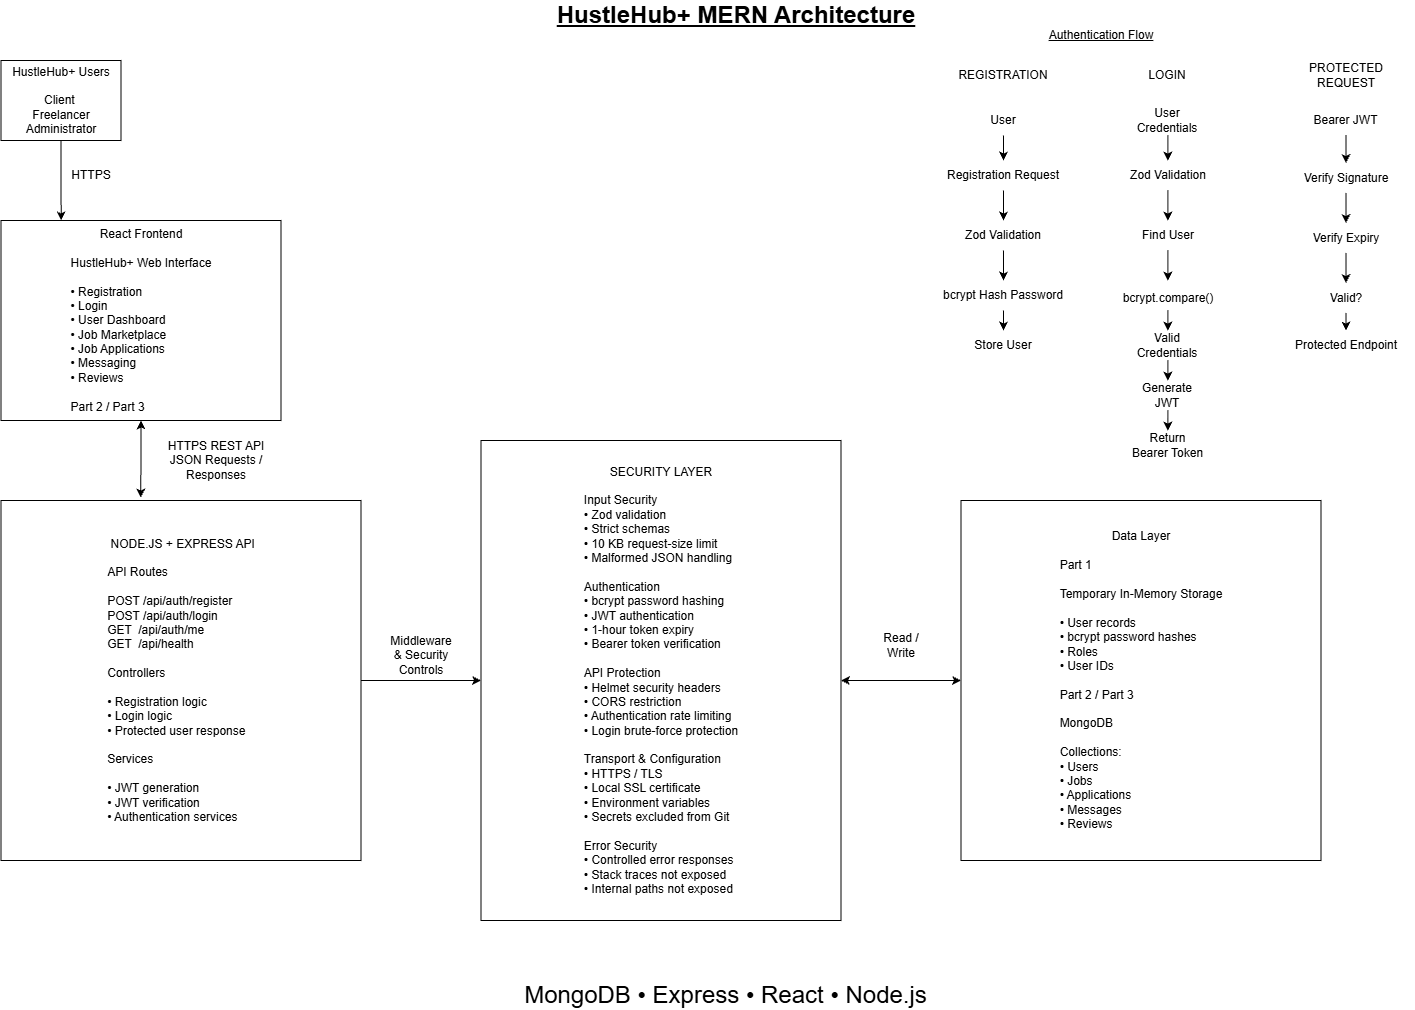

The diagram above was exported from draw.io. Its source (the exported page's mxGraphModel, read from the mxfile embedded in the PNG):
<mxGraphModel dx="2744" dy="1510" grid="1" gridSize="10" guides="1" tooltips="1" connect="1" arrows="1" fold="1" page="1" pageScale="1" pageWidth="4681" pageHeight="3300" math="0" shadow="0">
  <root>
    <mxCell id="0" />
    <mxCell id="1" parent="0" />
    <mxCell id="ysaJPgbDBIXX-o-s-viB-2" parent="1" style="rounded=0;whiteSpace=wrap;html=1;" value="HustleHub+ Users&lt;div&gt;&lt;br&gt;&lt;/div&gt;&lt;div&gt;Client&amp;nbsp;&lt;/div&gt;&lt;div&gt;Freelancer&lt;br/&gt;Administrator&lt;/div&gt;" vertex="1">
      <mxGeometry height="80" width="120" x="560" y="520" as="geometry" />
    </mxCell>
    <mxCell id="ysaJPgbDBIXX-o-s-viB-3" parent="1" style="rounded=0;whiteSpace=wrap;html=1;" value="React Frontend&lt;div&gt;&lt;br&gt;&lt;/div&gt;&lt;div&gt;&lt;div&gt;HustleHub+ Web Interface&lt;/div&gt;&lt;div&gt;&lt;br&gt;&lt;/div&gt;&lt;div style=&quot;text-align: left;&quot;&gt;• Registration&lt;/div&gt;&lt;div style=&quot;text-align: left;&quot;&gt;• Login&lt;/div&gt;&lt;div style=&quot;text-align: left;&quot;&gt;• User Dashboard&lt;/div&gt;&lt;div style=&quot;text-align: left;&quot;&gt;• Job Marketplace&lt;/div&gt;&lt;div style=&quot;text-align: left;&quot;&gt;• Job Applications&lt;/div&gt;&lt;div style=&quot;text-align: left;&quot;&gt;• Messaging&lt;/div&gt;&lt;div style=&quot;text-align: left;&quot;&gt;• Reviews&lt;/div&gt;&lt;/div&gt;&lt;div style=&quot;text-align: left;&quot;&gt;&lt;br&gt;&lt;/div&gt;&lt;div style=&quot;text-align: left;&quot;&gt;Part 2 / Part 3&lt;/div&gt;" vertex="1">
      <mxGeometry height="200" width="280" x="560" y="680" as="geometry" />
    </mxCell>
    <mxCell id="ysaJPgbDBIXX-o-s-viB-14" edge="1" parent="1" source="ysaJPgbDBIXX-o-s-viB-5" style="edgeStyle=orthogonalEdgeStyle;rounded=0;orthogonalLoop=1;jettySize=auto;html=1;exitX=1;exitY=0.5;exitDx=0;exitDy=0;entryX=0;entryY=0.5;entryDx=0;entryDy=0;" target="ysaJPgbDBIXX-o-s-viB-9">
      <mxGeometry relative="1" as="geometry" />
    </mxCell>
    <mxCell id="ysaJPgbDBIXX-o-s-viB-5" parent="1" style="rounded=0;whiteSpace=wrap;html=1;" value="&amp;nbsp;NODE.JS + EXPRESS API&lt;div&gt;&lt;br&gt;&lt;/div&gt;&lt;div style=&quot;text-align: left;&quot;&gt;API Routes&lt;/div&gt;&lt;div style=&quot;text-align: left;&quot;&gt;&lt;br&gt;&lt;/div&gt;&lt;div style=&quot;text-align: left;&quot;&gt;POST /api/auth/register&lt;/div&gt;&lt;div style=&quot;text-align: left;&quot;&gt;POST /api/auth/login&lt;/div&gt;&lt;div style=&quot;text-align: left;&quot;&gt;GET&amp;nbsp; /api/auth/me&lt;/div&gt;&lt;div style=&quot;text-align: left;&quot;&gt;&lt;span style=&quot;background-color: transparent;&quot;&gt;GET&amp;nbsp; /api/health&lt;/span&gt;&amp;nbsp;&lt;/div&gt;&lt;div style=&quot;text-align: left;&quot;&gt;&lt;br&gt;&lt;/div&gt;&lt;div style=&quot;text-align: left;&quot;&gt;&lt;div&gt;Controllers&lt;/div&gt;&lt;div&gt;&lt;br&gt;&lt;/div&gt;&lt;div&gt;• Registration logic&lt;/div&gt;&lt;div&gt;• Login logic&lt;/div&gt;&lt;div&gt;• Protected user response&lt;/div&gt;&lt;div&gt;&lt;br&gt;&lt;/div&gt;&lt;div&gt;&lt;div&gt;Services&lt;/div&gt;&lt;div&gt;&lt;br&gt;&lt;/div&gt;&lt;div&gt;• JWT generation&lt;/div&gt;&lt;div&gt;• JWT verification&lt;/div&gt;&lt;div&gt;• Authentication services&lt;/div&gt;&lt;/div&gt;&lt;/div&gt;" vertex="1">
      <mxGeometry height="360" width="360" x="560" y="960" as="geometry" />
    </mxCell>
    <mxCell id="ysaJPgbDBIXX-o-s-viB-6" edge="1" parent="1" source="ysaJPgbDBIXX-o-s-viB-2" style="edgeStyle=orthogonalEdgeStyle;rounded=0;orthogonalLoop=1;jettySize=auto;html=1;exitX=0.5;exitY=1;exitDx=0;exitDy=0;entryX=0.215;entryY=0;entryDx=0;entryDy=0;entryPerimeter=0;" target="ysaJPgbDBIXX-o-s-viB-3">
      <mxGeometry relative="1" as="geometry" />
    </mxCell>
    <mxCell id="ysaJPgbDBIXX-o-s-viB-7" edge="1" parent="1" source="ysaJPgbDBIXX-o-s-viB-3" style="edgeStyle=orthogonalEdgeStyle;rounded=0;orthogonalLoop=1;jettySize=auto;html=1;exitX=0.5;exitY=1;exitDx=0;exitDy=0;entryX=0.388;entryY=-0.008;entryDx=0;entryDy=0;entryPerimeter=0;startArrow=classic;startFill=1;" target="ysaJPgbDBIXX-o-s-viB-5">
      <mxGeometry relative="1" as="geometry" />
    </mxCell>
    <mxCell id="ysaJPgbDBIXX-o-s-viB-8" parent="1" style="text;html=1;whiteSpace=wrap;strokeColor=none;fillColor=none;align=center;verticalAlign=middle;rounded=0;" value="HTTPS REST API&lt;br/&gt;JSON Requests / Responses" vertex="1">
      <mxGeometry height="30" width="150" x="700" y="905" as="geometry" />
    </mxCell>
    <mxCell id="ysaJPgbDBIXX-o-s-viB-16" edge="1" parent="1" source="ysaJPgbDBIXX-o-s-viB-9" style="edgeStyle=orthogonalEdgeStyle;rounded=0;orthogonalLoop=1;jettySize=auto;html=1;exitX=1;exitY=0.5;exitDx=0;exitDy=0;entryX=0;entryY=0.5;entryDx=0;entryDy=0;startArrow=classic;startFill=1;" target="ysaJPgbDBIXX-o-s-viB-11">
      <mxGeometry relative="1" as="geometry" />
    </mxCell>
    <mxCell id="ysaJPgbDBIXX-o-s-viB-9" parent="1" style="rounded=0;whiteSpace=wrap;html=1;" value="SECURITY LAYER &lt;div&gt;&lt;br&gt;&lt;/div&gt;&lt;div&gt;&lt;div style=&quot;text-align: left;&quot;&gt;Input Security&lt;/div&gt;&lt;div style=&quot;text-align: left;&quot;&gt;• Zod validation&lt;/div&gt;&lt;div style=&quot;text-align: left;&quot;&gt;• Strict schemas&lt;/div&gt;&lt;div style=&quot;text-align: left;&quot;&gt;• 10 KB request-size limit&lt;/div&gt;&lt;div style=&quot;text-align: left;&quot;&gt;• Malformed JSON handling&lt;/div&gt;&lt;div style=&quot;text-align: left;&quot;&gt;&lt;br&gt;&lt;/div&gt;&lt;div style=&quot;text-align: left;&quot;&gt;Authentication&lt;/div&gt;&lt;div style=&quot;text-align: left;&quot;&gt;• bcrypt password hashing&lt;/div&gt;&lt;div style=&quot;text-align: left;&quot;&gt;• JWT authentication&lt;/div&gt;&lt;div style=&quot;text-align: left;&quot;&gt;• 1-hour token expiry&lt;/div&gt;&lt;div style=&quot;text-align: left;&quot;&gt;• Bearer token verification&lt;/div&gt;&lt;div style=&quot;text-align: left;&quot;&gt;&lt;br&gt;&lt;/div&gt;&lt;div style=&quot;text-align: left;&quot;&gt;API Protection&lt;/div&gt;&lt;div style=&quot;text-align: left;&quot;&gt;• Helmet security headers&lt;/div&gt;&lt;div style=&quot;text-align: left;&quot;&gt;• CORS restriction&lt;/div&gt;&lt;div style=&quot;text-align: left;&quot;&gt;• Authentication rate limiting&lt;/div&gt;&lt;div style=&quot;text-align: left;&quot;&gt;• Login brute-force protection&lt;/div&gt;&lt;div style=&quot;text-align: left;&quot;&gt;&lt;br&gt;&lt;/div&gt;&lt;div style=&quot;text-align: left;&quot;&gt;Transport &amp;amp; Configuration&lt;/div&gt;&lt;div style=&quot;text-align: left;&quot;&gt;• HTTPS / TLS&lt;/div&gt;&lt;div style=&quot;text-align: left;&quot;&gt;• Local SSL certificate&lt;/div&gt;&lt;div style=&quot;text-align: left;&quot;&gt;• Environment variables&lt;/div&gt;&lt;div style=&quot;text-align: left;&quot;&gt;• Secrets excluded from Git&lt;/div&gt;&lt;div style=&quot;text-align: left;&quot;&gt;&lt;br&gt;&lt;/div&gt;&lt;div style=&quot;text-align: left;&quot;&gt;Error Security&lt;/div&gt;&lt;div style=&quot;text-align: left;&quot;&gt;• Controlled error responses&lt;/div&gt;&lt;div style=&quot;text-align: left;&quot;&gt;• Stack traces not exposed&lt;/div&gt;&lt;div style=&quot;text-align: left;&quot;&gt;• Internal paths not exposed&lt;/div&gt;&lt;/div&gt;" vertex="1">
      <mxGeometry height="480" width="360" x="1040" y="900" as="geometry" />
    </mxCell>
    <mxCell id="ysaJPgbDBIXX-o-s-viB-11" parent="1" style="rounded=0;whiteSpace=wrap;html=1;" value="Data Layer&lt;div&gt;&lt;br&gt;&lt;/div&gt;&lt;div&gt;&lt;div style=&quot;text-align: left;&quot;&gt;Part 1&lt;/div&gt;&lt;div style=&quot;text-align: left;&quot;&gt;&lt;br&gt;&lt;/div&gt;&lt;div style=&quot;text-align: left;&quot;&gt;Temporary In-Memory Storage&lt;/div&gt;&lt;div style=&quot;text-align: left;&quot;&gt;&lt;br&gt;&lt;/div&gt;&lt;div style=&quot;text-align: left;&quot;&gt;• User records&lt;/div&gt;&lt;div style=&quot;text-align: left;&quot;&gt;• bcrypt password hashes&lt;/div&gt;&lt;div style=&quot;text-align: left;&quot;&gt;• Roles&lt;/div&gt;&lt;div style=&quot;text-align: left;&quot;&gt;• User IDs&lt;/div&gt;&lt;/div&gt;&lt;div style=&quot;text-align: left;&quot;&gt;&lt;br&gt;&lt;/div&gt;&lt;div&gt;&lt;div style=&quot;text-align: left;&quot;&gt;Part 2 / Part 3&lt;/div&gt;&lt;div style=&quot;text-align: left;&quot;&gt;&lt;br&gt;&lt;/div&gt;&lt;div style=&quot;text-align: left;&quot;&gt;MongoDB&lt;/div&gt;&lt;div style=&quot;text-align: left;&quot;&gt;&lt;br&gt;&lt;/div&gt;&lt;div style=&quot;text-align: left;&quot;&gt;Collections:&lt;/div&gt;&lt;div style=&quot;text-align: left;&quot;&gt;• Users&lt;/div&gt;&lt;div style=&quot;text-align: left;&quot;&gt;• Jobs&lt;/div&gt;&lt;div style=&quot;text-align: left;&quot;&gt;• Applications&lt;/div&gt;&lt;div style=&quot;text-align: left;&quot;&gt;• Messages&lt;/div&gt;&lt;div style=&quot;text-align: left;&quot;&gt;• Reviews&lt;/div&gt;&lt;/div&gt;" vertex="1">
      <mxGeometry height="360" width="360" x="1520" y="960" as="geometry" />
    </mxCell>
    <mxCell id="ysaJPgbDBIXX-o-s-viB-13" parent="1" style="text;html=1;whiteSpace=wrap;strokeColor=none;fillColor=none;align=center;verticalAlign=middle;rounded=0;" value="HTTPS" vertex="1">
      <mxGeometry height="30" width="60" x="620" y="620" as="geometry" />
    </mxCell>
    <mxCell id="ysaJPgbDBIXX-o-s-viB-15" parent="1" style="text;html=1;whiteSpace=wrap;strokeColor=none;fillColor=none;align=center;verticalAlign=middle;rounded=0;" value="Middleware &amp;amp; Security Controls" vertex="1">
      <mxGeometry height="30" width="60" x="950" y="1100" as="geometry" />
    </mxCell>
    <mxCell id="ysaJPgbDBIXX-o-s-viB-17" parent="1" style="text;html=1;whiteSpace=wrap;strokeColor=none;fillColor=none;align=center;verticalAlign=middle;rounded=0;" value="Read / Write" vertex="1">
      <mxGeometry height="30" width="60" x="1430" y="1090" as="geometry" />
    </mxCell>
    <mxCell id="ysaJPgbDBIXX-o-s-viB-18" parent="1" style="text;html=1;whiteSpace=wrap;strokeColor=none;fillColor=none;align=center;verticalAlign=middle;rounded=0;" value="&lt;font style=&quot;font-size: 24px;&quot;&gt;&lt;u&gt;&lt;b&gt;HustleHub+ MERN Architecture&lt;/b&gt;&lt;/u&gt;&lt;/font&gt;" vertex="1">
      <mxGeometry height="30" width="370" x="1110" y="460" as="geometry" />
    </mxCell>
    <mxCell id="ysaJPgbDBIXX-o-s-viB-19" parent="1" style="text;html=1;whiteSpace=wrap;strokeColor=none;fillColor=none;align=center;verticalAlign=middle;rounded=0;" value="&lt;font style=&quot;font-size: 24px;&quot;&gt;MongoDB • Express • React • Node.js&lt;/font&gt;" vertex="1">
      <mxGeometry height="30" width="465" x="1052.5" y="1440" as="geometry" />
    </mxCell>
    <mxCell id="ysaJPgbDBIXX-o-s-viB-21" parent="1" style="text;html=1;whiteSpace=wrap;strokeColor=none;fillColor=none;align=center;verticalAlign=middle;rounded=0;" value="&lt;u&gt;Authentication Flow&lt;/u&gt;" vertex="1">
      <mxGeometry height="30" width="120" x="1600" y="480" as="geometry" />
    </mxCell>
    <mxCell id="ysaJPgbDBIXX-o-s-viB-22" parent="1" style="text;html=1;whiteSpace=wrap;strokeColor=none;fillColor=none;align=center;verticalAlign=middle;rounded=0;" value="REGISTRATION" vertex="1">
      <mxGeometry height="30" width="90" x="1517.5" y="520" as="geometry" />
    </mxCell>
    <mxCell id="ysaJPgbDBIXX-o-s-viB-31" edge="1" parent="1" source="ysaJPgbDBIXX-o-s-viB-23" style="edgeStyle=orthogonalEdgeStyle;rounded=0;orthogonalLoop=1;jettySize=auto;html=1;exitX=0.5;exitY=1;exitDx=0;exitDy=0;entryX=0.5;entryY=0;entryDx=0;entryDy=0;" target="ysaJPgbDBIXX-o-s-viB-25">
      <mxGeometry relative="1" as="geometry" />
    </mxCell>
    <mxCell id="ysaJPgbDBIXX-o-s-viB-23" parent="1" style="text;html=1;whiteSpace=wrap;strokeColor=none;fillColor=none;align=center;verticalAlign=middle;rounded=0;" value="Zod Validation" vertex="1">
      <mxGeometry height="30" width="93.75" x="1515.6200000000001" y="680" as="geometry" />
    </mxCell>
    <mxCell id="ysaJPgbDBIXX-o-s-viB-24" parent="1" style="text;html=1;whiteSpace=wrap;strokeColor=none;fillColor=none;align=center;verticalAlign=middle;rounded=0;" value="Store User" vertex="1">
      <mxGeometry height="30" width="60" x="1532.5" y="790" as="geometry" />
    </mxCell>
    <mxCell id="ysaJPgbDBIXX-o-s-viB-32" edge="1" parent="1" source="ysaJPgbDBIXX-o-s-viB-25" style="edgeStyle=orthogonalEdgeStyle;rounded=0;orthogonalLoop=1;jettySize=auto;html=1;exitX=0.5;exitY=1;exitDx=0;exitDy=0;entryX=0.5;entryY=0;entryDx=0;entryDy=0;" target="ysaJPgbDBIXX-o-s-viB-24">
      <mxGeometry relative="1" as="geometry" />
    </mxCell>
    <mxCell id="ysaJPgbDBIXX-o-s-viB-25" parent="1" style="text;html=1;whiteSpace=wrap;strokeColor=none;fillColor=none;align=center;verticalAlign=middle;rounded=0;" value="bcrypt Hash Password" vertex="1">
      <mxGeometry height="30" width="137.5" x="1493.75" y="740" as="geometry" />
    </mxCell>
    <mxCell id="ysaJPgbDBIXX-o-s-viB-30" edge="1" parent="1" source="ysaJPgbDBIXX-o-s-viB-26" style="edgeStyle=orthogonalEdgeStyle;rounded=0;orthogonalLoop=1;jettySize=auto;html=1;exitX=0.5;exitY=1;exitDx=0;exitDy=0;entryX=0.5;entryY=0;entryDx=0;entryDy=0;" target="ysaJPgbDBIXX-o-s-viB-23">
      <mxGeometry relative="1" as="geometry" />
    </mxCell>
    <mxCell id="ysaJPgbDBIXX-o-s-viB-26" parent="1" style="text;html=1;whiteSpace=wrap;strokeColor=none;fillColor=none;align=center;verticalAlign=middle;rounded=0;" value="Registration Request" vertex="1">
      <mxGeometry height="30" width="127.5" x="1498.75" y="620" as="geometry" />
    </mxCell>
    <mxCell id="ysaJPgbDBIXX-o-s-viB-29" edge="1" parent="1" source="ysaJPgbDBIXX-o-s-viB-27" style="edgeStyle=orthogonalEdgeStyle;rounded=0;orthogonalLoop=1;jettySize=auto;html=1;exitX=0.5;exitY=1;exitDx=0;exitDy=0;entryX=0.5;entryY=0;entryDx=0;entryDy=0;" target="ysaJPgbDBIXX-o-s-viB-26">
      <mxGeometry relative="1" as="geometry" />
    </mxCell>
    <mxCell id="ysaJPgbDBIXX-o-s-viB-27" parent="1" style="text;html=1;whiteSpace=wrap;strokeColor=none;fillColor=none;align=center;verticalAlign=middle;rounded=0;" value="User" vertex="1">
      <mxGeometry height="30" width="60" x="1532.5" y="565" as="geometry" />
    </mxCell>
    <mxCell id="ysaJPgbDBIXX-o-s-viB-33" parent="1" style="text;html=1;whiteSpace=wrap;strokeColor=none;fillColor=none;align=center;verticalAlign=middle;rounded=0;" value="LOGIN" vertex="1">
      <mxGeometry height="30" width="90" x="1681.88" y="520" as="geometry" />
    </mxCell>
    <mxCell id="ysaJPgbDBIXX-o-s-viB-34" edge="1" parent="1" source="ysaJPgbDBIXX-o-s-viB-35" style="edgeStyle=orthogonalEdgeStyle;rounded=0;orthogonalLoop=1;jettySize=auto;html=1;exitX=0.5;exitY=1;exitDx=0;exitDy=0;entryX=0.5;entryY=0;entryDx=0;entryDy=0;">
      <mxGeometry relative="1" as="geometry">
        <mxPoint x="1726.88" y="740" as="targetPoint" />
      </mxGeometry>
    </mxCell>
    <mxCell id="ysaJPgbDBIXX-o-s-viB-35" parent="1" style="text;html=1;whiteSpace=wrap;strokeColor=none;fillColor=none;align=center;verticalAlign=middle;rounded=0;" value="Find User" vertex="1">
      <mxGeometry height="30" width="93.75" x="1680.0000000000002" y="680" as="geometry" />
    </mxCell>
    <mxCell id="ysaJPgbDBIXX-o-s-viB-44" edge="1" parent="1" source="ysaJPgbDBIXX-o-s-viB-36" style="edgeStyle=orthogonalEdgeStyle;rounded=0;orthogonalLoop=1;jettySize=auto;html=1;exitX=0.5;exitY=1;exitDx=0;exitDy=0;entryX=0.5;entryY=0;entryDx=0;entryDy=0;" target="ysaJPgbDBIXX-o-s-viB-43">
      <mxGeometry relative="1" as="geometry" />
    </mxCell>
    <mxCell id="ysaJPgbDBIXX-o-s-viB-36" parent="1" style="text;html=1;whiteSpace=wrap;strokeColor=none;fillColor=none;align=center;verticalAlign=middle;rounded=0;" value="Valid Credentials" vertex="1">
      <mxGeometry height="30" width="60" x="1696.88" y="790" as="geometry" />
    </mxCell>
    <mxCell id="ysaJPgbDBIXX-o-s-viB-37" edge="1" parent="1" style="edgeStyle=orthogonalEdgeStyle;rounded=0;orthogonalLoop=1;jettySize=auto;html=1;exitX=0.5;exitY=1;exitDx=0;exitDy=0;entryX=0.5;entryY=0;entryDx=0;entryDy=0;" target="ysaJPgbDBIXX-o-s-viB-36">
      <mxGeometry relative="1" as="geometry">
        <mxPoint x="1726.88" y="770" as="sourcePoint" />
      </mxGeometry>
    </mxCell>
    <mxCell id="ysaJPgbDBIXX-o-s-viB-38" parent="1" style="text;html=1;whiteSpace=wrap;strokeColor=none;fillColor=none;align=center;verticalAlign=middle;rounded=0;" value="bcrypt.compare()" vertex="1">
      <mxGeometry height="30" width="137.5" x="1658.13" y="742.5" as="geometry" />
    </mxCell>
    <mxCell id="ysaJPgbDBIXX-o-s-viB-39" edge="1" parent="1" style="edgeStyle=orthogonalEdgeStyle;rounded=0;orthogonalLoop=1;jettySize=auto;html=1;exitX=0.5;exitY=1;exitDx=0;exitDy=0;entryX=0.5;entryY=0;entryDx=0;entryDy=0;" target="ysaJPgbDBIXX-o-s-viB-35">
      <mxGeometry relative="1" as="geometry">
        <mxPoint x="1726.88" y="650" as="sourcePoint" />
      </mxGeometry>
    </mxCell>
    <mxCell id="ysaJPgbDBIXX-o-s-viB-40" parent="1" style="text;html=1;whiteSpace=wrap;strokeColor=none;fillColor=none;align=center;verticalAlign=middle;rounded=0;" value="Zod Validation" vertex="1">
      <mxGeometry height="30" width="127.5" x="1663.13" y="620" as="geometry" />
    </mxCell>
    <mxCell id="ysaJPgbDBIXX-o-s-viB-41" edge="1" parent="1" source="ysaJPgbDBIXX-o-s-viB-42" style="edgeStyle=orthogonalEdgeStyle;rounded=0;orthogonalLoop=1;jettySize=auto;html=1;exitX=0.5;exitY=1;exitDx=0;exitDy=0;entryX=0.5;entryY=0;entryDx=0;entryDy=0;">
      <mxGeometry relative="1" as="geometry">
        <mxPoint x="1726.88" y="620" as="targetPoint" />
      </mxGeometry>
    </mxCell>
    <mxCell id="ysaJPgbDBIXX-o-s-viB-42" parent="1" style="text;html=1;whiteSpace=wrap;strokeColor=none;fillColor=none;align=center;verticalAlign=middle;rounded=0;" value="User Credentials" vertex="1">
      <mxGeometry height="30" width="60" x="1696.88" y="565" as="geometry" />
    </mxCell>
    <mxCell id="ysaJPgbDBIXX-o-s-viB-46" edge="1" parent="1" source="ysaJPgbDBIXX-o-s-viB-43" style="edgeStyle=orthogonalEdgeStyle;rounded=0;orthogonalLoop=1;jettySize=auto;html=1;exitX=0.5;exitY=1;exitDx=0;exitDy=0;entryX=0.5;entryY=0;entryDx=0;entryDy=0;" target="ysaJPgbDBIXX-o-s-viB-45">
      <mxGeometry relative="1" as="geometry" />
    </mxCell>
    <mxCell id="ysaJPgbDBIXX-o-s-viB-43" parent="1" style="text;html=1;whiteSpace=wrap;strokeColor=none;fillColor=none;align=center;verticalAlign=middle;rounded=0;" value="Generate JWT" vertex="1">
      <mxGeometry height="30" width="60" x="1696.88" y="840" as="geometry" />
    </mxCell>
    <mxCell id="ysaJPgbDBIXX-o-s-viB-45" parent="1" style="text;html=1;whiteSpace=wrap;strokeColor=none;fillColor=none;align=center;verticalAlign=middle;rounded=0;" value="Return Bearer Token" vertex="1">
      <mxGeometry height="30" width="75" x="1689.3700000000001" y="890" as="geometry" />
    </mxCell>
    <mxCell id="ysaJPgbDBIXX-o-s-viB-47" parent="1" style="text;html=1;whiteSpace=wrap;strokeColor=none;fillColor=none;align=center;verticalAlign=middle;rounded=0;" value="PROTECTED REQUEST" vertex="1">
      <mxGeometry height="30" width="90" x="1860.0100000000002" y="520" as="geometry" />
    </mxCell>
    <mxCell id="ysaJPgbDBIXX-o-s-viB-55" edge="1" parent="1" source="ysaJPgbDBIXX-o-s-viB-56" style="edgeStyle=orthogonalEdgeStyle;rounded=0;orthogonalLoop=1;jettySize=auto;html=1;exitX=0.5;exitY=1;exitDx=0;exitDy=0;entryX=0.5;entryY=0;entryDx=0;entryDy=0;" target="ysaJPgbDBIXX-o-s-viB-59">
      <mxGeometry relative="1" as="geometry" />
    </mxCell>
    <mxCell id="ysaJPgbDBIXX-o-s-viB-56" parent="1" style="text;html=1;whiteSpace=wrap;strokeColor=none;fillColor=none;align=center;verticalAlign=middle;rounded=0;" value="Verify Expiry" vertex="1">
      <mxGeometry height="30" width="93.75" x="1858.13" y="682.5" as="geometry" />
    </mxCell>
    <mxCell id="ysaJPgbDBIXX-o-s-viB-57" parent="1" style="text;html=1;whiteSpace=wrap;strokeColor=none;fillColor=none;align=center;verticalAlign=middle;rounded=0;" value="Protected Endpoint" vertex="1">
      <mxGeometry height="30" width="120" x="1845.0100000000002" y="790" as="geometry" />
    </mxCell>
    <mxCell id="ysaJPgbDBIXX-o-s-viB-58" edge="1" parent="1" source="ysaJPgbDBIXX-o-s-viB-59" style="edgeStyle=orthogonalEdgeStyle;rounded=0;orthogonalLoop=1;jettySize=auto;html=1;exitX=0.5;exitY=1;exitDx=0;exitDy=0;entryX=0.5;entryY=0;entryDx=0;entryDy=0;" target="ysaJPgbDBIXX-o-s-viB-57">
      <mxGeometry relative="1" as="geometry" />
    </mxCell>
    <mxCell id="ysaJPgbDBIXX-o-s-viB-59" parent="1" style="text;html=1;whiteSpace=wrap;strokeColor=none;fillColor=none;align=center;verticalAlign=middle;rounded=0;" value="Valid?" vertex="1">
      <mxGeometry height="30" width="137.5" x="1836.2600000000002" y="742.5" as="geometry" />
    </mxCell>
    <mxCell id="ysaJPgbDBIXX-o-s-viB-60" edge="1" parent="1" source="ysaJPgbDBIXX-o-s-viB-61" style="edgeStyle=orthogonalEdgeStyle;rounded=0;orthogonalLoop=1;jettySize=auto;html=1;exitX=0.5;exitY=1;exitDx=0;exitDy=0;entryX=0.5;entryY=0;entryDx=0;entryDy=0;" target="ysaJPgbDBIXX-o-s-viB-56">
      <mxGeometry relative="1" as="geometry" />
    </mxCell>
    <mxCell id="ysaJPgbDBIXX-o-s-viB-61" parent="1" style="text;html=1;whiteSpace=wrap;strokeColor=none;fillColor=none;align=center;verticalAlign=middle;rounded=0;" value="Verify Signature" vertex="1">
      <mxGeometry height="30" width="127.5" x="1841.2600000000002" y="622.5" as="geometry" />
    </mxCell>
    <mxCell id="ysaJPgbDBIXX-o-s-viB-62" edge="1" parent="1" source="ysaJPgbDBIXX-o-s-viB-63" style="edgeStyle=orthogonalEdgeStyle;rounded=0;orthogonalLoop=1;jettySize=auto;html=1;exitX=0.5;exitY=1;exitDx=0;exitDy=0;entryX=0.5;entryY=0;entryDx=0;entryDy=0;" target="ysaJPgbDBIXX-o-s-viB-61">
      <mxGeometry relative="1" as="geometry" />
    </mxCell>
    <mxCell id="ysaJPgbDBIXX-o-s-viB-63" parent="1" style="text;html=1;whiteSpace=wrap;strokeColor=none;fillColor=none;align=center;verticalAlign=middle;rounded=0;" value="Bearer JWT" vertex="1">
      <mxGeometry height="30" width="75" x="1867.5000000000002" y="565" as="geometry" />
    </mxCell>
  </root>
</mxGraphModel>